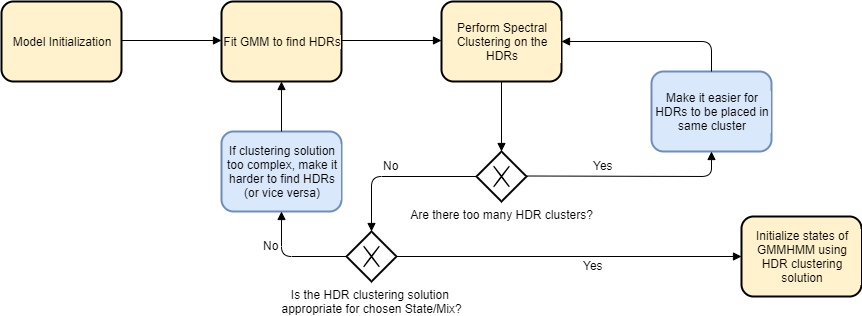

The diagram above was exported from draw.io. Its source (the exported page's mxGraphModel, read from the mxfile embedded in the PNG):
<mxGraphModel dx="1422" dy="768" grid="1" gridSize="10" guides="1" tooltips="1" connect="1" arrows="1" fold="1" page="1" pageScale="1" pageWidth="1000" pageHeight="400" background="#ffffff" math="0" shadow="0">
  <root>
    <mxCell id="0" />
    <mxCell id="1" parent="0" />
    <mxCell id="27" value="Model Initialization" style="shape=ext;rounded=1;html=1;whiteSpace=wrap;labelBackgroundColor=#FFF2CC;fillColor=#fff2cc;strokeColor=#000000;strokeWidth=2;" parent="1" vertex="1">
      <mxGeometry x="80" y="40" width="120" height="80" as="geometry" />
    </mxCell>
    <mxCell id="28" value="Fit GMM to find HDRs" style="shape=ext;rounded=1;html=1;whiteSpace=wrap;labelBackgroundColor=#FFF2CC;fillColor=#fff2cc;strokeColor=#000000;strokeWidth=2;" parent="1" vertex="1">
      <mxGeometry x="300" y="40" width="120" height="80" as="geometry" />
    </mxCell>
    <mxCell id="29" value="Perform Spectral Clustering on the HDRs" style="shape=ext;rounded=1;html=1;whiteSpace=wrap;labelBackgroundColor=#FFF2CC;fillColor=#fff2cc;strokeColor=#000000;strokeWidth=2;" parent="1" vertex="1">
      <mxGeometry x="520" y="40" width="120" height="80" as="geometry" />
    </mxCell>
    <mxCell id="31" value="Are there too many HDR clusters?" style="shape=mxgraph.bpmn.shape;html=1;verticalLabelPosition=bottom;labelBackgroundColor=#ffffff;verticalAlign=top;align=center;perimeter=rhombusPerimeter;background=gateway;outlineConnect=0;outline=none;symbol=exclusiveGw;strokeColor=#000000;strokeWidth=2;fillColor=#ffffff;" parent="1" vertex="1">
      <mxGeometry x="555" y="190" width="50" height="50" as="geometry" />
    </mxCell>
    <mxCell id="32" value="" style="endArrow=block;endFill=1;endSize=6;html=1;" parent="1" edge="1">
      <mxGeometry width="100" relative="1" as="geometry">
        <mxPoint x="200" y="79" as="sourcePoint" />
        <mxPoint x="300" y="79" as="targetPoint" />
      </mxGeometry>
    </mxCell>
    <mxCell id="33" value="" style="endArrow=block;endFill=1;endSize=6;html=1;" parent="1" edge="1">
      <mxGeometry width="100" relative="1" as="geometry">
        <mxPoint x="420" y="79" as="sourcePoint" />
        <mxPoint x="520" y="79" as="targetPoint" />
      </mxGeometry>
    </mxCell>
    <mxCell id="34" value="Make it easier for HDRs to be placed in same cluster" style="shape=ext;rounded=1;html=1;whiteSpace=wrap;labelBackgroundColor=#DAE8FC;fillColor=#dae8fc;strokeColor=#6c8ebf;strokeWidth=2;" parent="1" vertex="1">
      <mxGeometry x="730" y="110" width="120" height="80" as="geometry" />
    </mxCell>
    <mxCell id="35" value="" style="endArrow=block;endFill=1;endSize=6;html=1;exitX=0.5;exitY=1;entryX=0.5;entryY=0;" parent="1" source="29" target="31" edge="1">
      <mxGeometry width="100" relative="1" as="geometry">
        <mxPoint x="580" y="130" as="sourcePoint" />
        <mxPoint x="530" y="160" as="targetPoint" />
      </mxGeometry>
    </mxCell>
    <mxCell id="36" value="" style="endArrow=block;endFill=1;endSize=6;html=1;entryX=0.5;entryY=1;" parent="1" target="34" edge="1">
      <mxGeometry width="100" relative="1" as="geometry">
        <mxPoint x="605" y="214.5" as="sourcePoint" />
        <mxPoint x="860" y="215" as="targetPoint" />
        <Array as="points">
          <mxPoint x="790" y="215" />
        </Array>
      </mxGeometry>
    </mxCell>
    <mxCell id="37" value="Yes" style="text;html=1;resizable=0;points=[];autosize=1;align=left;verticalAlign=top;spacingTop=-4;" parent="1" vertex="1">
      <mxGeometry x="670" y="195" width="40" height="20" as="geometry" />
    </mxCell>
    <mxCell id="38" value="" style="endArrow=block;endFill=1;endSize=6;html=1;exitX=0.5;exitY=0;entryX=1;entryY=0.5;" parent="1" source="34" target="29" edge="1">
      <mxGeometry width="100" relative="1" as="geometry">
        <mxPoint x="750" y="60" as="sourcePoint" />
        <mxPoint x="790" y="10" as="targetPoint" />
        <Array as="points">
          <mxPoint x="790" y="80" />
        </Array>
      </mxGeometry>
    </mxCell>
    <mxCell id="39" value="" style="endArrow=block;endFill=1;endSize=6;html=1;exitX=0;exitY=0.5;entryX=0.5;entryY=0;" parent="1" source="31" target="41" edge="1">
      <mxGeometry width="100" relative="1" as="geometry">
        <mxPoint x="80" y="280" as="sourcePoint" />
        <mxPoint x="450" y="275" as="targetPoint" />
        <Array as="points">
          <mxPoint x="450" y="215" />
        </Array>
      </mxGeometry>
    </mxCell>
    <mxCell id="40" value="No" style="text;html=1;resizable=0;points=[];autosize=1;align=left;verticalAlign=top;spacingTop=-4;" parent="1" vertex="1">
      <mxGeometry x="460" y="195" width="30" height="20" as="geometry" />
    </mxCell>
    <mxCell id="41" value="&lt;div&gt;Is the HDR clustering solution &lt;br&gt;&lt;/div&gt;&lt;div&gt;appropriate for chosen State/Mix?&lt;/div&gt;" style="shape=mxgraph.bpmn.shape;html=1;verticalLabelPosition=bottom;labelBackgroundColor=#ffffff;verticalAlign=top;align=center;perimeter=rhombusPerimeter;background=gateway;outlineConnect=0;outline=none;symbol=exclusiveGw;strokeColor=#000000;strokeWidth=2;fillColor=#ffffff;" parent="1" vertex="1">
      <mxGeometry x="425" y="270" width="50" height="50" as="geometry" />
    </mxCell>
    <mxCell id="44" value="If clustering solution too complex, make it harder to find HDRs (or vice versa)" style="shape=ext;rounded=1;html=1;whiteSpace=wrap;labelBackgroundColor=#DAE8FC;fillColor=#dae8fc;strokeColor=#6c8ebf;strokeWidth=2;" parent="1" vertex="1">
      <mxGeometry x="300" y="170" width="120" height="80" as="geometry" />
    </mxCell>
    <mxCell id="45" value="" style="endArrow=block;endFill=1;endSize=6;html=1;exitX=0;exitY=0.5;entryX=0.5;entryY=1;" parent="1" source="41" target="44" edge="1">
      <mxGeometry width="100" relative="1" as="geometry">
        <mxPoint x="80" y="380" as="sourcePoint" />
        <mxPoint x="180" y="380" as="targetPoint" />
        <Array as="points">
          <mxPoint x="360" y="295" />
        </Array>
      </mxGeometry>
    </mxCell>
    <mxCell id="46" value="No" style="text;html=1;resizable=0;points=[];autosize=1;align=left;verticalAlign=top;spacingTop=-4;" parent="1" vertex="1">
      <mxGeometry x="340" y="275" width="30" height="20" as="geometry" />
    </mxCell>
    <mxCell id="47" value="" style="endArrow=block;endFill=1;endSize=6;html=1;entryX=0.5;entryY=1;exitX=0.5;exitY=0;" parent="1" source="44" target="28" edge="1">
      <mxGeometry width="100" relative="1" as="geometry">
        <mxPoint x="80" y="380" as="sourcePoint" />
        <mxPoint x="180" y="380" as="targetPoint" />
      </mxGeometry>
    </mxCell>
    <mxCell id="48" value="" style="endArrow=block;endFill=1;endSize=6;html=1;" parent="1" edge="1">
      <mxGeometry width="100" relative="1" as="geometry">
        <mxPoint x="475" y="295" as="sourcePoint" />
        <mxPoint x="820" y="295" as="targetPoint" />
      </mxGeometry>
    </mxCell>
    <mxCell id="49" value="Initialize states of GMMHMM using HDR clustering solution" style="shape=ext;rounded=1;html=1;whiteSpace=wrap;labelBackgroundColor=#FFF2CC;fillColor=#fff2cc;strokeColor=#000000;strokeWidth=2;" parent="1" vertex="1">
      <mxGeometry x="820" y="255" width="120" height="80" as="geometry" />
    </mxCell>
    <mxCell id="50" value="Yes" style="text;html=1;resizable=0;points=[];autosize=1;align=left;verticalAlign=top;spacingTop=-4;" parent="1" vertex="1">
      <mxGeometry x="660" y="295" width="40" height="20" as="geometry" />
    </mxCell>
  </root>
</mxGraphModel>